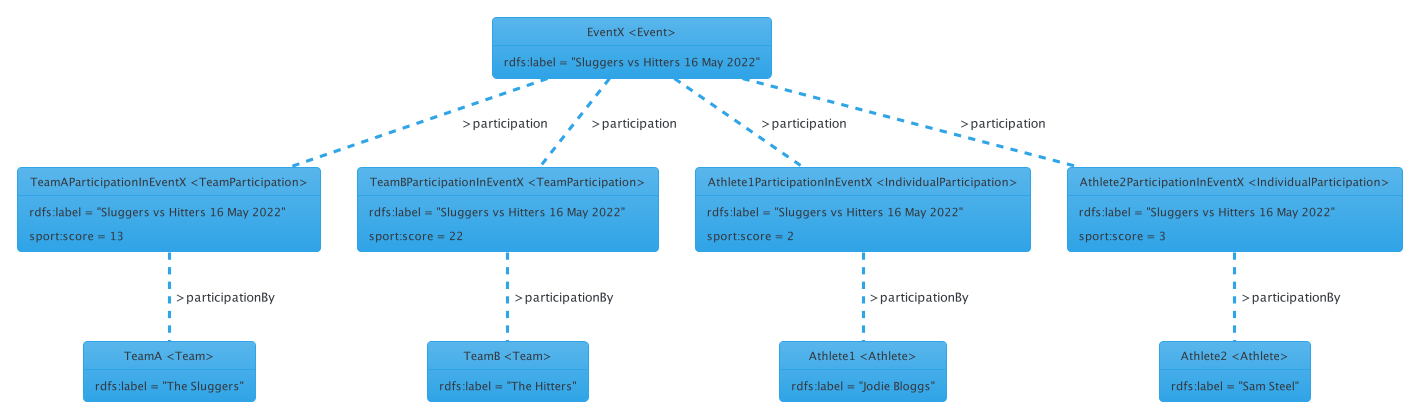

The diagram above was rendered by PlantUML. Its source (embedded in the PNG):
@startuml
' !theme cerulean-outline
!theme cerulean

object "Athlete1 <Athlete>" as Athlete1 {
  rdfs:label = "Jodie Bloggs"
}

object "Athlete2 <Athlete>" as Athlete2 {
  rdfs:label = "Sam Steel"
}

object "TeamA <Team>" as TeamA {
  rdfs:label = "The Sluggers"
}

object "TeamB <Team>" as TeamB {
  rdfs:label = "The Hitters"
}

object "EventX <Event>" as EventX {
  rdfs:label = "Sluggers vs Hitters 16 May 2022"
}

object "TeamAParticipationInEventX <TeamParticipation>" as TeamAParticipationInEventX {
  rdfs:label = "Sluggers vs Hitters 16 May 2022"
  sport:score = 13
}

object "TeamBParticipationInEventX <TeamParticipation>" as TeamBParticipationInEventX {
  rdfs:label = "Sluggers vs Hitters 16 May 2022"
  sport:score = 22
}

object "Athlete1ParticipationInEventX <IndividualParticipation>" as Athlete1ParticipationInEventX {
  rdfs:label = "Sluggers vs Hitters 16 May 2022"
  sport:score = 2
}

object "Athlete2ParticipationInEventX <IndividualParticipation>" as Athlete2ParticipationInEventX {
  rdfs:label = "Sluggers vs Hitters 16 May 2022"
  sport:score = 3
}

EventX .. TeamAParticipationInEventX : >participation
TeamAParticipationInEventX .. TeamA : >participationBy
EventX .. TeamBParticipationInEventX : >participation
TeamBParticipationInEventX .. TeamB : >participationBy
EventX .. Athlete1ParticipationInEventX : >participation
Athlete1ParticipationInEventX .. Athlete1 : >participationBy
EventX .. Athlete2ParticipationInEventX : >participation
Athlete2ParticipationInEventX .. Athlete2 : >participationBy
@enduml